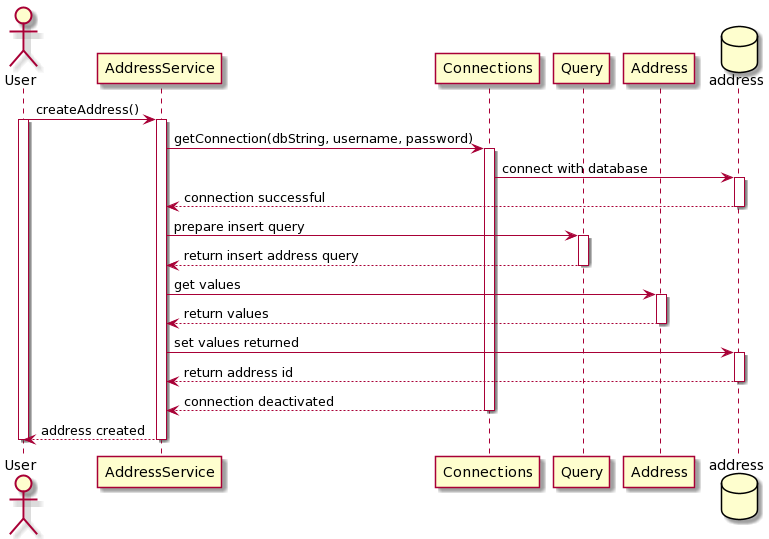

The diagram above was rendered by PlantUML. Its source (embedded in the PNG):
@startuml
actor User
database address order 30

User -> AddressService : createAddress()
activate User
activate AddressService
AddressService -> Connections : getConnection(dbString, username, password)
activate Connections
Connections -> address : connect with database 
activate address
address --> AddressService : connection successful
deactivate address
AddressService -> Query : prepare insert query
activate Query
Query --> AddressService : return insert address query
deactivate Query
AddressService -> Address : get values
activate Address
Address --> AddressService : return values
deactivate Address
AddressService -> address : set values returned
activate address
address --> AddressService : return address id
deactivate address
Connections --> AddressService : connection deactivated
deactivate Connections
AddressService --> User : address created

deactivate AddressService
deactivate User
@enduml